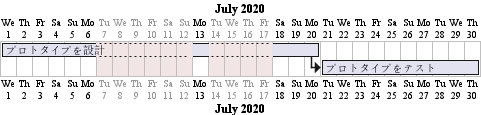

The diagram above was rendered by PlantUML. Its source (embedded in the PNG):
@startgantt
2020-07-07 to 2020-07-17 is closed
2020-07-13 is open

Project starts the 2020-07-01
[プロトタイプを設計] lasts 10 days
Then [プロトタイプをテスト] lasts 10 days
@endgantt